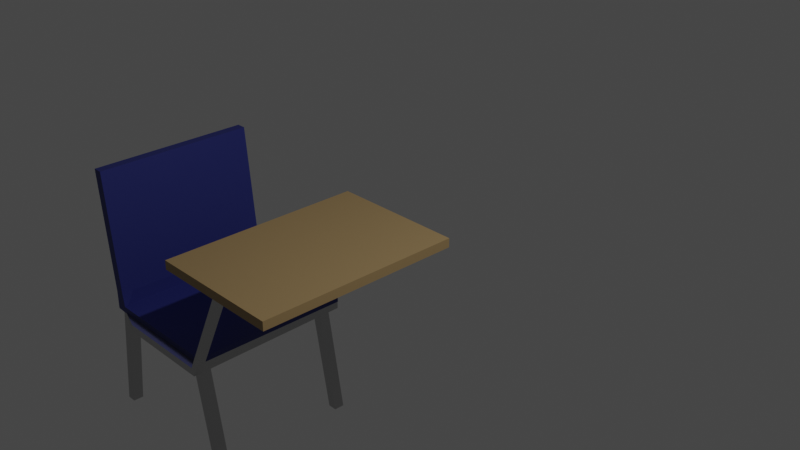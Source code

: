 # Source: Desktest.blend  (saved by Blender 2.82.7; exported with 4.5.12 LTS)
import bpy
from mathutils import Matrix  # noqa: F401  (used for matrix-valued properties, if any)

bpy.ops.wm.read_factory_settings(use_empty=True)
scene = bpy.context.scene
scene.name = 'Scene'

# ---- collections
col_collection = bpy.data.collections.new('Collection'); scene.collection.children.link(col_collection)

# ---- materials (node trees are filled in below, after node groups)
mat_material = bpy.data.materials.new('Material')
mat_material.alpha_threshold = 0.0
mat_material.use_transparent_shadow = False
mat_material.line_color = (0.0, 0.0, 0.0, 1.0)
mat_wood = bpy.data.materials.new('Wood')
mat_wood.use_transparent_shadow = False
mat_bluechair = bpy.data.materials.new('BlueChair')
mat_bluechair.use_transparent_shadow = False

# ---- material node trees
mat_material.use_nodes = True; mat_material.node_tree.nodes.clear()
_N = mat_material.node_tree.nodes; _L = mat_material.node_tree.links
n0 = _N.new('ShaderNodeOutputMaterial'); n0.name = 'Material Output'; n0.location = (300, 300)
n1 = _N.new('ShaderNodeBsdfAnisotropic'); n1.name = 'Glossy BSDF'; n1.location = (10, 300)
n1.distribution = 'GGX'
n1.inputs[0].default_value = (0.5271, 0.5271, 0.5271, 1.0)
n1.inputs[1].default_value = 0.25
_L.new(n1.outputs[0], n0.inputs[0])
n0.is_active_output = True
mat_wood.use_nodes = True; mat_wood.node_tree.nodes.clear()
_N = mat_wood.node_tree.nodes; _L = mat_wood.node_tree.links
n0 = _N.new('ShaderNodeOutputMaterial'); n0.name = 'Material Output'; n0.location = (300, 300)
n1 = _N.new('ShaderNodeBsdfPrincipled'); n1.name = 'Principled BSDF'; n1.location = (10, 300)
n1.distribution = 'GGX'
n1.subsurface_method = 'BURLEY'
n1.inputs[0].default_value = (0.3559, 0.241, 0.1101, 1.0)
n1.inputs[3].default_value = 1.45
n1.inputs[20].default_value = 0.2752
n1.inputs[27].default_value = (0.0, 0.0, 0.0, 1.0)
n1.inputs[28].default_value = 1.0
n2 = _N.new('ShaderNodeBsdfDiffuse'); n2.name = 'Diffuse BSDF'; n2.location = (100, 275)
_L.new(n1.outputs[0], n0.inputs[0])
_L.new(n2.outputs[0], n0.inputs[1])
n0.is_active_output = True
mat_bluechair.use_nodes = True; mat_bluechair.node_tree.nodes.clear()
_N = mat_bluechair.node_tree.nodes; _L = mat_bluechair.node_tree.links
n0 = _N.new('ShaderNodeOutputMaterial'); n0.name = 'Material Output'; n0.location = (300, 300)
n1 = _N.new('ShaderNodeBsdfPrincipled'); n1.name = 'Principled BSDF'; n1.location = (10, 300)
n1.distribution = 'GGX'
n1.subsurface_method = 'BURLEY'
n1.inputs[0].default_value = (0.02953, 0.03795, 0.2116, 1.0)
n1.inputs[1].default_value = 0.2
n1.inputs[3].default_value = 1.45
n1.inputs[27].default_value = (0.0, 0.0, 0.0, 1.0)
n1.inputs[28].default_value = 1.0
_L.new(n1.outputs[0], n0.inputs[0])
n0.is_active_output = True

# ---- world
world_world = bpy.data.worlds.new('World'); scene.world = world_world
world_world.use_nodes = True; world_world.node_tree.nodes.clear()
_N = world_world.node_tree.nodes; _L = world_world.node_tree.links
n0 = _N.new('ShaderNodeOutputWorld'); n0.name = 'World Output'; n0.location = (300, 300)
n1 = _N.new('ShaderNodeBackground'); n1.name = 'Background'; n1.location = (10, 300)
n1.inputs[0].default_value = (0.05088, 0.05088, 0.05088, 1.0)
_L.new(n1.outputs[0], n0.inputs[0])
n0.is_active_output = True
world_world.color = (0.05088, 0.05088, 0.05088)
world_world.use_sun_shadow = False
world_world.sun_shadow_jitter_overblur = 0.0

# ---- cameras
cam_camera = bpy.data.cameras.new('Camera')
cam_camera.clip_end = 100.0
cam_camera.ortho_scale = 7.314

# ---- lights
light_light = bpy.data.lights.new('Light', 'POINT')
light_light.transmission_factor = 0.0
light_light.energy = 1000.0
light_light.shadow_soft_size = 0.1
light_light.shadow_maximum_resolution = 0.006
light_light.use_absolute_resolution = True

# ---- meshes
me_cube = bpy.data.meshes.new('Cube')
me_cube.from_pydata([(0.006367, 0.7313, -0.4769), (0.006367, 0.7313, -0.5867), (0.006367, -1.76, -0.4769), (0.006367, -1.76, -0.5867), (-1.656, 0.7313, -0.4769), (-1.656, 0.7313, -0.5867), (-1.656, -1.76, -0.4769), (-1.656, -1.76, -0.5867), (-0.9485, -1.613, -0.7097), (-0.9479, -1.613, -0.5263), (-0.9479, -0.03593, -0.7097), (-0.9479, -0.03593, -0.5263), (-0.7884, -1.613, -0.7097), (-0.7884, -1.613, -0.5263), (-0.7884, -0.03593, -0.7097), (-0.7884, -0.03593, -0.5263), (-0.9485, -1.512, -0.7097), (-0.9479, -1.512, -0.5263), (-0.7884, -1.512, -0.7097), (-0.7884, -1.512, -0.5263), (-1.556, -1.512, -1.933), (-1.556, -1.613, -1.933), (-1.594, -1.613, -1.841), (-1.594, -1.512, -1.841), (-3.271, -1.372, -1.847), (-3.271, -1.513, -1.847), (-3.271, -1.513, -1.612), (-3.271, -1.372, -1.612), (-1.594, -1.512, -1.773), (-1.594, -1.512, -1.843), (-3.267, -1.372, -1.612), (-3.267, -1.372, -1.847), (-1.594, 0.4831, -1.773), (-1.594, 0.4831, -1.847), (-3.267, 0.4831, -1.612), (-3.267, 0.4831, -1.847), (-3.271, -1.372, -1.612), (-3.271, -1.372, -1.847), (-3.271, 0.4831, -1.612), (-3.271, 0.4831, -1.847), (-3.123, -1.512, -1.841), (-3.121, -1.511, -1.841), (-3.12, -1.511, -1.857), (-3.123, -1.461, -1.887), (-3.154, -1.512, -1.773), (-3.123, -1.372, -1.847), (-3.154, 0.4831, -1.773), (-3.123, 0.4831, -1.847), (-3.271, -1.513, -1.612), (-3.271, -1.372, -1.612), (-3.154, -1.372, -1.612), (-3.154, -1.372, -1.612), (-3.271, -1.372, -1.612), (-3.154, 0.4831, -1.612), (-3.271, 0.4831, -1.612), (-3.154, -1.513, -1.612), (-3.432, -1.513, -0.08511), (-3.432, -1.372, -0.08511), (-3.315, -1.372, -0.08511), (-3.315, -1.372, -0.08511), (-3.432, -1.372, -0.08511), (-3.315, 0.4831, -0.08511), (-3.432, 0.4831, -0.08511), (-3.315, -1.513, -0.08511), (-3.424, 0.2976, -3.235), (-3.255, 0.2976, -1.831), (-3.424, 0.4273, -3.235), (-3.255, 0.4273, -1.831), (-3.307, 0.2976, -3.235), (-3.12, 0.2976, -1.831), (-3.307, 0.4273, -3.235), (-3.12, 0.4273, -1.831), (-3.424, -1.458, -3.235), (-3.255, -1.458, -1.831), (-3.424, -1.329, -3.235), (-3.255, -1.329, -1.831), (-3.307, -1.458, -3.235), (-3.12, -1.458, -1.831), (-3.307, -1.329, -3.235), (-3.12, -1.329, -1.831), (-2.817, -1.613, -1.841), (-2.511, -1.613, -1.841), (-2.205, -1.613, -1.841), (-1.9, -1.613, -1.841), (-2.817, -1.512, -1.933), (-2.511, -1.512, -1.933), (-2.205, -1.512, -1.933), (-1.9, -1.512, -1.933), (-2.817, -1.372, -1.847), (-2.511, -1.372, -1.847), (-2.205, -1.372, -1.847), (-1.9, -1.372, -1.847), (-2.817, 0.4831, -1.847), (-2.511, 0.4831, -1.847), (-2.205, 0.4831, -1.847), (-1.9, 0.4831, -1.847), (-1.9, -1.512, -1.841), (-2.205, -1.512, -1.841), (-2.511, -1.512, -1.841), (-2.817, -1.512, -1.841), (-1.9, -1.613, -1.933), (-2.205, -1.613, -1.933), (-2.511, -1.613, -1.933), (-2.817, -1.613, -1.933), (-1.9, -1.512, -1.773), (-2.205, -1.512, -1.773), (-2.511, -1.512, -1.773), (-2.817, -1.512, -1.773), (-1.9, 0.4831, -1.773), (-2.205, 0.4831, -1.773), (-2.511, 0.4831, -1.773), (-2.817, 0.4831, -1.773), (-1.9, 0.4769, -1.933), (-1.594, 0.4769, -1.933), (-1.9, 0.4769, -1.847), (-1.594, 0.4769, -1.847), (-3.123, 0.4769, -1.933), (-3.123, 0.4769, -1.847), (-2.817, 0.4769, -1.933), (-2.511, 0.4769, -1.933), (-2.205, 0.4769, -1.933), (-2.817, 0.4769, -1.847), (-2.511, 0.4769, -1.847), (-2.205, 0.4769, -1.847), (-1.57, 0.2773, -3.255), (-1.849, 0.2773, -1.851), (-1.57, 0.4069, -3.255), (-1.849, 0.4069, -1.851), (-1.454, 0.2773, -3.255), (-1.714, 0.2773, -1.851), (-1.454, 0.4069, -3.255), (-1.714, 0.4069, -1.851), (-1.57, -1.447, -3.255), (-1.849, -1.447, -1.851), (-1.57, -1.317, -3.255), (-1.849, -1.317, -1.851), (-1.454, -1.447, -3.255), (-1.714, -1.447, -1.851), (-1.454, -1.317, -3.255), (-1.714, -1.317, -1.851)], [], [(0, 4, 6, 2), (3, 2, 6, 7), (7, 6, 4, 5), (5, 1, 3, 7), (1, 0, 2, 3), (5, 4, 0, 1), (16, 17, 11, 10), (10, 11, 15, 14), (18, 19, 13, 12), (12, 13, 9, 8), (16, 18, 12, 8), (19, 17, 9, 13), (15, 11, 17, 19), (10, 14, 18, 16), (14, 15, 19, 18), (16, 8, 21, 20), (34, 30, 52, 54), (8, 9, 22, 21), (17, 16, 20, 23), (9, 17, 23, 22), (25, 26, 27, 24), (43, 42, 25, 24), (24, 27, 30, 31), (42, 41, 26, 25), (104, 28, 32, 108), (23, 20, 29, 28), (96, 23, 28, 104), (43, 24, 31, 45), (46, 47, 35, 34), (28, 29, 33, 32), (45, 31, 35, 47), (35, 31, 37, 39), (37, 36, 38, 39), (30, 34, 38, 36), (34, 35, 39, 38), (31, 30, 36, 37), (88, 45, 47, 92), (111, 92, 47, 46), (86, 85, 119, 120), (27, 40, 44, 30), (41, 40, 50, 55), (103, 80, 41, 42), (84, 103, 42, 43), (80, 99, 40, 41), (51, 53, 61, 59), (50, 49, 57, 58), (30, 44, 51, 52), (40, 27, 49, 50), (27, 26, 48, 49), (44, 46, 53, 51), (26, 41, 55, 48), (46, 34, 54, 53), (63, 58, 57, 56), (60, 59, 61, 62), (54, 52, 60, 62), (52, 51, 59, 60), (49, 48, 56, 57), (55, 50, 58, 63), (48, 55, 63, 56), (53, 54, 62, 61), (64, 65, 67, 66), (66, 67, 71, 70), (70, 71, 69, 68), (68, 69, 65, 64), (66, 70, 68, 64), (71, 67, 65, 69), (72, 73, 75, 74), (74, 75, 79, 78), (78, 79, 77, 76), (76, 77, 73, 72), (74, 78, 76, 72), (79, 75, 73, 77), (22, 23, 96, 83), (83, 96, 97, 82), (82, 97, 98, 81), (81, 98, 99, 80), (20, 21, 100, 87), (87, 100, 101, 86), (86, 101, 102, 85), (85, 102, 103, 84), (21, 22, 83, 100), (100, 83, 82, 101), (101, 82, 81, 102), (102, 81, 80, 103), (43, 45, 117, 116), (87, 86, 90, 91), (91, 29, 115, 114), (85, 84, 88, 89), (32, 33, 95, 108), (108, 95, 94, 109), (109, 94, 93, 110), (110, 93, 92, 111), (29, 91, 95, 33), (91, 90, 94, 95), (90, 89, 93, 94), (89, 88, 92, 93), (40, 99, 107, 44), (99, 98, 106, 107), (98, 97, 105, 106), (97, 96, 104, 105), (44, 107, 111, 46), (107, 106, 110, 111), (106, 105, 109, 110), (105, 104, 108, 109), (118, 116, 117, 121), (113, 112, 114, 115), (120, 119, 122, 123), (88, 84, 118, 121), (89, 90, 123, 122), (87, 91, 114, 112), (84, 43, 116, 118), (90, 86, 120, 123), (45, 88, 121, 117), (20, 87, 112, 113), (85, 89, 122, 119), (29, 20, 113, 115), (124, 125, 127, 126), (126, 127, 131, 130), (130, 131, 129, 128), (128, 129, 125, 124), (126, 130, 128, 124), (131, 127, 125, 129), (132, 133, 135, 134), (134, 135, 139, 138), (138, 139, 137, 136), (136, 137, 133, 132), (134, 138, 136, 132), (139, 135, 133, 137)])
me_cube.polygons.foreach_set('material_index', [1, 1, 1, 1, 1, 1, 0, 0, 0, 0, 0, 0, 0, 0, 0, 0, 0, 0, 0, 0, 2, 2, 0, 2, 2, 0, 2, 2, 2, 2, 2, 0, 2, 0, 0, 0, 0, 2, 0, 0, 2, 0, 0, 0, 2, 0, 0, 0, 0, 2, 2, 2, 2, 2, 2, 0, 2, 2, 2, 2, 0, 0, 0, 0, 0, 0, 0, 0, 0, 0, 0, 0, 0, 0, 0, 0, 0, 0, 0, 0, 0, 0, 0, 0, 0, 0, 0, 0, 2, 2, 2, 2, 0, 2, 0, 2, 2, 2, 2, 2, 2, 2, 2, 2, 0, 0, 0, 0, 0, 0, 0, 0, 0, 0, 0, 0, 0, 0, 0, 0, 0, 0, 0, 0, 0, 0, 0, 0])
_uv = me_cube.uv_layers.new(name='UVMap')
_uv.uv.foreach_set('vector', [0.625, 0.5, 0.875, 0.5, 0.875, 0.75, 0.625, 0.75, 0.375, 0.75, 0.625, 0.75, 0.625, 1.0, 0.375, 1.0, 0.375, 0.0, 0.625, 0.0, 0.625, 0.25, 0.375, 0.25, 0.125, 0.5, 0.375, 0.5, 0.375, 0.75, 0.125, 0.75, 0.375, 0.5, 0.625, 0.5, 0.625, 0.75, 0.375, 0.75, 0.375, 0.25, 0.625, 0.25, 0.625, 0.5, 0.375, 0.5, 0.375, 0.02168, 0.625, 0.02168, 0.625, 0.25, 0.375, 0.25, 0.375, 0.25, 0.625, 0.25, 0.625, 0.5, 0.375, 0.5, 0.375, 0.7283, 0.625, 0.7283, 0.625, 0.75, 0.375, 0.75, 0.375, 0.75, 0.625, 0.75, 0.625, 1.0, 0.375, 1.0, 0.125, 0.7283, 0.375, 0.7283, 0.375, 0.75, 0.125, 0.75, 0.625, 0.7283, 0.875, 0.7283, 0.875, 0.75, 0.625, 0.75, 0.625, 0.5, 0.875, 0.5, 0.875, 0.7283, 0.625, 0.7283, 0.125, 0.5, 0.375, 0.5, 0.375, 0.7283, 0.125, 0.7283, 0.375, 0.5, 0.625, 0.5, 0.625, 0.7283, 0.375, 0.7283, 0.125, 0.7283, 0.125, 0.75, 0.125, 0.75, 0.125, 0.7283, 0.875, 0.7283, 0.875, 0.7283, 0.875, 0.7283, 0.875, 0.7283, 0.375, 1.0, 0.625, 1.0, 0.625, 1.0, 0.375, 1.0, 0.625, 0.02168, 0.375, 0.02168, 0.375, 0.02168, 0.625, 0.02168, 0.875, 0.75, 0.875, 0.7283, 0.875, 0.7283, 0.875, 0.75, 0.375, 0.0, 0.625, 0.0, 0.625, 0.02168, 0.375, 0.02168, 0.125, 0.7283, 0.125, 0.75, 0.125, 0.75, 0.125, 0.7283, 0.375, 0.02168, 0.625, 0.02168, 0.625, 0.02168, 0.375, 0.02168, 0.375, 1.0, 0.625, 1.0, 0.625, 1.0, 0.375, 1.0, 0.875, 0.7283, 0.875, 0.7283, 0.875, 0.7283, 0.875, 0.7283, 0.625, 0.02168, 0.375, 0.02168, 0.375, 0.02168, 0.625, 0.02168, 0.875, 0.7283, 0.875, 0.7283, 0.875, 0.7283, 0.875, 0.7283, 0.125, 0.7283, 0.125, 0.7283, 0.125, 0.7283, 0.125, 0.7283, 0.625, 0.02168, 0.375, 0.02168, 0.375, 0.02168, 0.625, 0.02168, 0.625, 0.02168, 0.375, 0.02168, 0.375, 0.02168, 0.625, 0.02168, 0.125, 0.7283, 0.125, 0.7283, 0.125, 0.7283, 0.125, 0.7283, 0.125, 0.7283, 0.125, 0.7283, 0.125, 0.7283, 0.125, 0.7283, 0.375, 0.02168, 0.625, 0.02168, 0.625, 0.02168, 0.375, 0.02168, 0.875, 0.7283, 0.875, 0.7283, 0.875, 0.7283, 0.875, 0.7283, 0.625, 0.02168, 0.375, 0.02168, 0.375, 0.02168, 0.625, 0.02168, 0.375, 0.02168, 0.625, 0.02168, 0.625, 0.02168, 0.375, 0.02168, 0.125, 0.7283, 0.125, 0.7283, 0.125, 0.7283, 0.125, 0.7283, 0.625, 0.02168, 0.375, 0.02168, 0.375, 0.02168, 0.625, 0.02168, 0.125, 0.7283, 0.125, 0.7283, 0.125, 0.7283, 0.125, 0.7283, 0.875, 0.7283, 0.875, 0.7283, 0.875, 0.7283, 0.875, 0.7283, 0.875, 0.75, 0.875, 0.7283, 0.875, 0.7283, 0.875, 0.75, 0.375, 1.0, 0.625, 1.0, 0.625, 1.0, 0.375, 1.0, 0.125, 0.7283, 0.125, 0.75, 0.125, 0.75, 0.125, 0.7283, 0.875, 0.75, 0.875, 0.7283, 0.875, 0.7283, 0.875, 0.75, 0.875, 0.7283, 0.875, 0.7283, 0.875, 0.7283, 0.875, 0.7283, 0.875, 0.7283, 0.875, 0.7283, 0.875, 0.7283, 0.875, 0.7283, 0.875, 0.7283, 0.875, 0.7283, 0.875, 0.7283, 0.875, 0.7283, 0.875, 0.7283, 0.875, 0.7283, 0.875, 0.7283, 0.875, 0.7283, 0.625, 0.02168, 0.625, 0.0, 0.625, 0.0, 0.625, 0.02168, 0.875, 0.7283, 0.875, 0.7283, 0.875, 0.7283, 0.875, 0.7283, 0.625, 1.0, 0.625, 1.0, 0.625, 1.0, 0.625, 1.0, 0.625, 0.02168, 0.625, 0.02168, 0.625, 0.02168, 0.625, 0.02168, 0.875, 0.75, 0.875, 0.7283, 0.875, 0.7283, 0.875, 0.75, 0.875, 0.7283, 0.875, 0.7283, 0.875, 0.7283, 0.875, 0.7283, 0.875, 0.7283, 0.875, 0.7283, 0.875, 0.7283, 0.875, 0.7283, 0.875, 0.7283, 0.875, 0.7283, 0.875, 0.7283, 0.875, 0.7283, 0.625, 0.02168, 0.625, 0.0, 0.625, 0.0, 0.625, 0.02168, 0.875, 0.75, 0.875, 0.7283, 0.875, 0.7283, 0.875, 0.75, 0.625, 1.0, 0.625, 1.0, 0.625, 1.0, 0.625, 1.0, 0.625, 0.02168, 0.625, 0.02168, 0.625, 0.02168, 0.625, 0.02168, 0.375, 0.0, 0.625, 0.0, 0.625, 0.25, 0.375, 0.25, 0.375, 0.25, 0.625, 0.25, 0.625, 0.5, 0.375, 0.5, 0.375, 0.5, 0.625, 0.5, 0.625, 0.75, 0.375, 0.75, 0.375, 0.75, 0.625, 0.75, 0.625, 1.0, 0.375, 1.0, 0.125, 0.5, 0.375, 0.5, 0.375, 0.75, 0.125, 0.75, 0.625, 0.5, 0.875, 0.5, 0.875, 0.75, 0.625, 0.75, 0.375, 0.0, 0.625, 0.0, 0.625, 0.25, 0.375, 0.25, 0.375, 0.25, 0.625, 0.25, 0.625, 0.5, 0.375, 0.5, 0.375, 0.5, 0.625, 0.5, 0.625, 0.75, 0.375, 0.75, 0.375, 0.75, 0.625, 0.75, 0.625, 1.0, 0.375, 1.0, 0.125, 0.5, 0.375, 0.5, 0.375, 0.75, 0.125, 0.75, 0.625, 0.5, 0.875, 0.5, 0.875, 0.75, 0.625, 0.75, 0.875, 0.75, 0.875, 0.7283, 0.875, 0.7283, 0.875, 0.75, 0.875, 0.75, 0.875, 0.7283, 0.875, 0.7283, 0.875, 0.75, 0.875, 0.75, 0.875, 0.7283, 0.875, 0.7283, 0.875, 0.75, 0.875, 0.75, 0.875, 0.7283, 0.875, 0.7283, 0.875, 0.75, 0.125, 0.7283, 0.125, 0.75, 0.125, 0.75, 0.125, 0.7283, 0.125, 0.7283, 0.125, 0.75, 0.125, 0.75, 0.125, 0.7283, 0.125, 0.7283, 0.125, 0.75, 0.125, 0.75, 0.125, 0.7283, 0.125, 0.7283, 0.125, 0.75, 0.125, 0.75, 0.125, 0.7283, 0.375, 1.0, 0.625, 1.0, 0.625, 1.0, 0.375, 1.0, 0.375, 1.0, 0.625, 1.0, 0.625, 1.0, 0.375, 1.0, 0.375, 1.0, 0.625, 1.0, 0.625, 1.0, 0.375, 1.0, 0.375, 1.0, 0.625, 1.0, 0.625, 1.0, 0.375, 1.0, 0.125, 0.7283, 0.125, 0.7283, 0.125, 0.7283, 0.125, 0.7283, 0.125, 0.7283, 0.125, 0.7283, 0.125, 0.7283, 0.125, 0.7283, 0.125, 0.7283, 0.125, 0.7283, 0.125, 0.7283, 0.125, 0.7283, 0.125, 0.7283, 0.125, 0.7283, 0.125, 0.7283, 0.125, 0.7283, 0.625, 0.02168, 0.375, 0.02168, 0.375, 0.02168, 0.625, 0.02168, 0.625, 0.02168, 0.375, 0.02168, 0.375, 0.02168, 0.625, 0.02168, 0.625, 0.02168, 0.375, 0.02168, 0.375, 0.02168, 0.625, 0.02168, 0.625, 0.02168, 0.375, 0.02168, 0.375, 0.02168, 0.625, 0.02168, 0.125, 0.7283, 0.125, 0.7283, 0.125, 0.7283, 0.125, 0.7283, 0.125, 0.7283, 0.125, 0.7283, 0.125, 0.7283, 0.125, 0.7283, 0.125, 0.7283, 0.125, 0.7283, 0.125, 0.7283, 0.125, 0.7283, 0.125, 0.7283, 0.125, 0.7283, 0.125, 0.7283, 0.125, 0.7283, 0.875, 0.7283, 0.875, 0.7283, 0.875, 0.7283, 0.875, 0.7283, 0.875, 0.7283, 0.875, 0.7283, 0.875, 0.7283, 0.875, 0.7283, 0.875, 0.7283, 0.875, 0.7283, 0.875, 0.7283, 0.875, 0.7283, 0.875, 0.7283, 0.875, 0.7283, 0.875, 0.7283, 0.875, 0.7283, 0.875, 0.7283, 0.875, 0.7283, 0.875, 0.7283, 0.875, 0.7283, 0.875, 0.7283, 0.875, 0.7283, 0.875, 0.7283, 0.875, 0.7283, 0.875, 0.7283, 0.875, 0.7283, 0.875, 0.7283, 0.875, 0.7283, 0.875, 0.7283, 0.875, 0.7283, 0.875, 0.7283, 0.875, 0.7283, 0.125, 0.7283, 0.125, 0.7283, 0.125, 0.7283, 0.125, 0.7283, 0.125, 0.7283, 0.125, 0.7283, 0.125, 0.7283, 0.125, 0.7283, 0.125, 0.7283, 0.125, 0.7283, 0.125, 0.7283, 0.125, 0.7283, 0.125, 0.7283, 0.125, 0.7283, 0.125, 0.7283, 0.125, 0.7283, 0.125, 0.7283, 0.125, 0.7283, 0.125, 0.7283, 0.125, 0.7283, 0.125, 0.7283, 0.125, 0.7283, 0.125, 0.7283, 0.125, 0.7283, 0.125, 0.7283, 0.125, 0.7283, 0.125, 0.7283, 0.125, 0.7283, 0.125, 0.7283, 0.125, 0.7283, 0.125, 0.7283, 0.125, 0.7283, 0.125, 0.7283, 0.125, 0.7283, 0.125, 0.7283, 0.125, 0.7283, 0.125, 0.7283, 0.125, 0.7283, 0.125, 0.7283, 0.125, 0.7283, 0.125, 0.7283, 0.125, 0.7283, 0.125, 0.7283, 0.125, 0.7283, 0.375, 0.02168, 0.375, 0.02168, 0.375, 0.02168, 0.375, 0.02168, 0.375, 0.0, 0.625, 0.0, 0.625, 0.25, 0.375, 0.25, 0.375, 0.25, 0.625, 0.25, 0.625, 0.5, 0.375, 0.5, 0.375, 0.5, 0.625, 0.5, 0.625, 0.75, 0.375, 0.75, 0.375, 0.75, 0.625, 0.75, 0.625, 1.0, 0.375, 1.0, 0.125, 0.5, 0.375, 0.5, 0.375, 0.75, 0.125, 0.75, 0.625, 0.5, 0.875, 0.5, 0.875, 0.75, 0.625, 0.75, 0.375, 0.0, 0.625, 0.0, 0.625, 0.25, 0.375, 0.25, 0.375, 0.25, 0.625, 0.25, 0.625, 0.5, 0.375, 0.5, 0.375, 0.5, 0.625, 0.5, 0.625, 0.75, 0.375, 0.75, 0.375, 0.75, 0.625, 0.75, 0.625, 1.0, 0.375, 1.0, 0.125, 0.5, 0.375, 0.5, 0.375, 0.75, 0.125, 0.75, 0.625, 0.5, 0.875, 0.5, 0.875, 0.75, 0.625, 0.75])
me_cube.materials.append(mat_material)
me_cube.materials.append(mat_wood)
me_cube.materials.append(mat_bluechair)
me_cube.use_remesh_preserve_volume = False
me_cube.use_remesh_preserve_attributes = False
me_cube.use_mirror_vertex_groups = False
me_cube.update()

# ---- objects
ob_cube = bpy.data.objects.new('Cube', me_cube)
ob_light = bpy.data.objects.new('Light', light_light)
ob_camera = bpy.data.objects.new('Camera', cam_camera)

# ---- transforms, parenting, visibility, modifiers, constraints
ob_cube.location = (0.0, 0.0, 0.0)
ob_cube.lock_rotations_4d = False
ob_cube.empty_display_type = 'ARROWS'
ob_cube.lineart.crease_threshold = 0.0
ob_light.location = (4.076, 1.005, 5.904)
ob_light.rotation_euler = (0.6503, 0.05522, 1.866)
ob_light.lock_rotations_4d = False
ob_light.empty_display_type = 'ARROWS'
ob_light.color = (0.0, 0.0, 0.0, 0.0)
ob_light.lineart.crease_threshold = 0.0
ob_camera.location = (7.359, -6.926, 4.958)
ob_camera.rotation_euler = (1.109, 0.0, 0.8149)
ob_camera.lock_rotations_4d = False
ob_camera.empty_display_type = 'ARROWS'
ob_camera.color = (0.0, 0.0, 0.0, 0.0)
ob_camera.display_type = 'WIRE'
ob_camera.lineart.crease_threshold = 0.0

# ---- collection membership
col_collection.objects.link(ob_cube)
col_collection.objects.link(ob_light)
col_collection.objects.link(ob_camera)

# ---- scene / render settings (as saved in the file)
scene.camera = ob_camera
scene.frame_start = 1; scene.frame_end = 250; scene.frame_set(1)
scene.render.engine = 'BLENDER_EEVEE_NEXT'
scene.cycles.use_denoising = False
scene.cycles.samples = 128
scene.cycles.sampling_pattern = 'TABULATED_SOBOL'
scene.cycles.use_adaptive_sampling = False
scene.cycles.use_light_tree = False
scene.view_settings.view_transform = 'Filmic'
bpy.context.view_layer.update()
